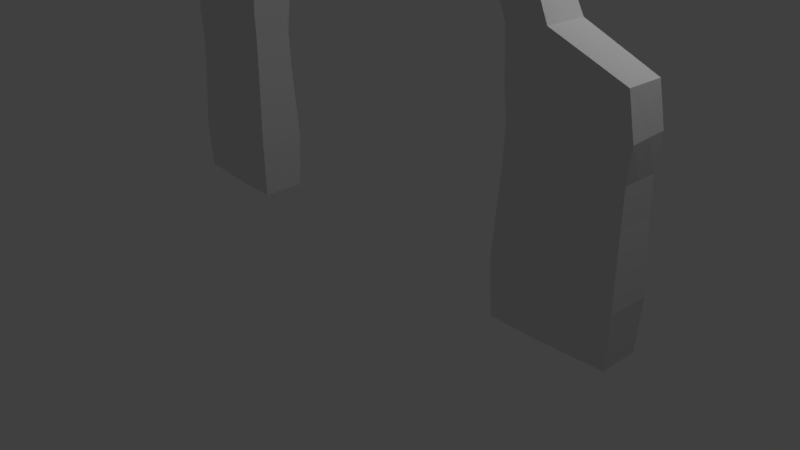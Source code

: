 # Source: portao.blend  (saved by Blender 2.78.0; exported with 4.5.12 LTS)
import bpy
from mathutils import Matrix  # noqa: F401  (used for matrix-valued properties, if any)

bpy.ops.wm.read_factory_settings(use_empty=True)
scene = bpy.context.scene
scene.name = 'Scene'

# ---- collections
col_collection_1 = bpy.data.collections.new('Collection 1'); scene.collection.children.link(col_collection_1)

# ---- materials (node trees are filled in below, after node groups)
mat_material_001 = bpy.data.materials.new('Material.001')
mat_material_001.alpha_threshold = 0.0
mat_material_001.use_transparent_shadow = False
mat_material_001.roughness = 0.5

# ---- material node trees

# ---- world
world_world = bpy.data.worlds.new('World'); scene.world = world_world
world_world.color = (0.05088, 0.05088, 0.05088)
world_world.use_sun_shadow = False
world_world.sun_shadow_jitter_overblur = 0.0
world_world.cycles.sampling_method = 'MANUAL'

# ---- cameras
cam_camera = bpy.data.cameras.new('Camera')
cam_camera.clip_end = 100.0
cam_camera.lens = 35.0
cam_camera.sensor_width = 32.0
cam_camera.sensor_height = 18.0
cam_camera.ortho_scale = 7.314
cam_camera.dof.focus_distance = 0.0
cam_camera.dof.aperture_fstop = 128.0

# ---- lights
light_lamp = bpy.data.lights.new('Lamp', 'POINT')
light_lamp.transmission_factor = 0.0
light_lamp.cutoff_distance = 30.0
light_lamp.energy = 100.0
light_lamp.shadow_buffer_clip_start = 1.001
light_lamp.shadow_soft_size = 0.1
light_lamp.shadow_maximum_resolution = 0.006
light_lamp.use_absolute_resolution = True
light_lamp_001 = bpy.data.lights.new('Lamp.001', 'POINT')
light_lamp_001.transmission_factor = 0.0
light_lamp_001.cutoff_distance = 30.0
light_lamp_001.energy = 100.0
light_lamp_001.shadow_buffer_clip_start = 1.001
light_lamp_001.shadow_soft_size = 0.1
light_lamp_001.shadow_maximum_resolution = 0.006
light_lamp_001.use_absolute_resolution = True

# ---- meshes
me_cube = bpy.data.meshes.new('Cube')
me_cube.from_pydata([(-1.311e-06, 0.0, 12.98), (-1.431e-06, -1.456, 12.76), (-0.0006983, -8.278, 3.94), (-0.002688, -8.112, 6.005), (-0.03374, -8.331, 4.885), (-0.0006983, -8.304, 2.91), (-0.0006984, -8.398, 0.9034), (-0.0006982, -8.347, -0.6208), (1.192e-07, -5.032, 4.52), (-4.172e-07, 0.0, 12.18), (1.192e-07, 0.0, 10.64), (-5.96e-07, -1.557, 11.85), (0.0, -0.8946, 10.47), (-5.364e-07, -1.836, 11.31), (-1.192e-07, -1.302, 10.4), (-0.002263, -3.387, 10.29), (0.002262, -2.82, 9.509), (-0.00905, -5.016, 8.819), (0.00905, -4.162, 8.147), (-0.002263, -6.019, 6.869), (0.002263, -4.874, 6.733), (1.192e-07, -4.976, 5.296), (1.192e-07, -5.003, 3.348), (1.192e-07, -4.896, 1.067), (-1.192e-07, -6.287, -0.6667), (1.788e-07, -4.954, -0.6667), (0.6667, -4.954, -0.6667), (0.6667, -6.287, -0.6667), (-0.6667, -6.287, -0.6667), (-0.6667, -4.954, -0.6667), (0.7245, -4.896, 1.067), (0.7245, -6.345, 1.067), (-0.7245, -6.345, 1.067), (-0.7245, -4.896, 1.067), (0.6173, -5.003, 3.348), (0.6173, -6.238, 3.348), (-0.6173, -5.003, 3.348), (-0.6173, -6.238, 3.348), (0.6444, -4.976, 5.296), (0.6933, -6.237, 5.359), (-0.6444, -4.976, 5.296), (-0.5941, -6.198, 5.404), (0.6179, -4.876, 6.734), (0.6134, -6.021, 6.87), (-0.6134, -4.872, 6.732), (-0.6179, -6.018, 6.867), (0.5036, -4.17, 8.153), (0.4855, -5.024, 8.824), (-0.4855, -4.155, 8.142), (-0.5036, -5.009, 8.813), (0.4676, -2.822, 9.51), (0.4631, -3.388, 10.29), (-0.4631, -2.819, 9.507), (-0.4676, -3.385, 10.29), (0.5399, -1.302, 10.4), (0.5399, -1.836, 11.31), (-0.5399, -1.302, 10.4), (-0.5399, -1.836, 11.31), (0.8377, -0.8946, 10.47), (0.8377, -1.557, 11.85), (-0.8377, -0.8946, 10.47), (-0.8377, -1.557, 11.85), (0.8108, 0.0, 10.64), (0.8108, 0.0, 12.18), (-0.8108, 0.0, 10.64), (-0.8108, 0.0, 12.18), (0.588, -6.208, 4.52), (-0.588, -6.208, 4.52), (0.588, -5.032, 4.52), (-0.588, -5.032, 4.52), (0.5855, -8.347, -0.6208), (-0.5869, -8.347, -0.6208), (0.6363, -8.398, 0.9034), (-0.6377, -8.398, 0.9034), (0.5421, -8.304, 2.91), (-0.5435, -8.304, 2.91), (0.5322, -8.348, 4.865), (-0.5997, -8.313, 4.905), (0.5163, -8.278, 3.94), (-0.5177, -8.278, 3.94), (0.5386, -8.113, 6.006), (-0.544, -8.11, 6.003), (0.5645, -1.456, 12.76), (-0.5645, -1.456, 12.76), (0.5463, 0.0, 12.98), (-0.5463, 0.0, 12.98)], [], [(26, 27, 24, 25), (28, 24, 7, 71), (43, 19, 3, 80), (30, 26, 25, 23), (30, 23, 22, 34), (68, 8, 21, 38), (45, 19, 17, 49), (38, 21, 20, 42), (42, 20, 18, 46), (46, 18, 16, 50), (49, 17, 15, 53), (57, 13, 11, 61), (50, 16, 14, 54), (53, 15, 13, 57), (54, 14, 12, 58), (62, 10, 9, 63), (58, 12, 10, 62), (34, 22, 8, 68), (73, 6, 5, 75), (70, 72, 6, 7), (79, 2, 4, 77), (77, 4, 3, 81), (75, 5, 2, 79), (83, 1, 0, 85), (63, 9, 0, 84), (61, 11, 1, 83), (25, 24, 28, 29), (24, 27, 70, 7), (26, 30, 31, 27), (19, 45, 81, 3), (28, 32, 33, 29), (23, 25, 29, 33), (32, 28, 71, 73), (31, 30, 34, 35), (33, 32, 37, 36), (23, 33, 36, 22), (40, 41, 45, 44), (66, 68, 38, 39), (69, 67, 41, 40), (8, 69, 40, 21), (19, 43, 47, 17), (21, 40, 44, 20), (31, 35, 74, 72), (39, 38, 42, 43), (47, 46, 50, 51), (43, 42, 46, 47), (44, 45, 49, 48), (20, 44, 48, 18), (52, 53, 57, 56), (48, 49, 53, 52), (18, 48, 52, 16), (17, 47, 51, 15), (13, 55, 59, 11), (16, 52, 56, 14), (15, 51, 55, 13), (51, 50, 54, 55), (60, 61, 65, 64), (55, 54, 58, 59), (56, 57, 61, 60), (14, 56, 60, 12), (10, 64, 65, 9), (12, 60, 64, 10), (65, 61, 83, 85), (59, 58, 62, 63), (22, 36, 69, 8), (36, 37, 67, 69), (35, 34, 68, 66), (41, 67, 79, 77), (6, 72, 74, 5), (7, 6, 73, 71), (2, 78, 76, 4), (4, 76, 80, 3), (5, 74, 78, 2), (37, 32, 73, 75), (66, 39, 76, 78), (27, 31, 72, 70), (39, 43, 80, 76), (35, 66, 78, 74), (67, 37, 75, 79), (45, 41, 77, 81), (1, 82, 84, 0), (9, 65, 85, 0), (59, 63, 84, 82), (11, 59, 82, 1)])
_uv = me_cube.uv_layers.new(name='UVMap')
_uv.uv.foreach_set('vector', [0.5722, 0.08968, 0.5294, 0.01211, 0.587, 0.0002184, 0.5952, 0.08493, 0.1774, 0.007761, 0.2293, 0.0002184, 0.2287, 0.1079, 0.2088, 0.1082, 0.4246, 0.5708, 0.4246, 0.6212, 0.2753, 0.6132, 0.2774, 0.5813, 0.5519, 0.1578, 0.5722, 0.08968, 0.5952, 0.08493, 0.5951, 0.1615, 0.5519, 0.1578, 0.5951, 0.1615, 0.5978, 0.3154, 0.5514, 0.3148, 0.5502, 0.4093, 0.5987, 0.4087, 0.5993, 0.4705, 0.5497, 0.4724, 0.1469, 0.5678, 0.1912, 0.571, 0.1791, 0.7225, 0.1454, 0.7185, 0.4844, 0.5137, 0.4995, 0.4735, 0.5928, 0.5073, 0.5813, 0.5494, 0.5813, 0.5494, 0.5928, 0.5073, 0.7028, 0.5286, 0.6995, 0.5637, 0.6995, 0.5637, 0.7028, 0.5286, 0.8375, 0.5298, 0.8398, 0.563, 0.1454, 0.7185, 0.1791, 0.7225, 0.1559, 0.8699, 0.1248, 0.8651, 0.6241, 0.799, 0.6396, 0.7795, 0.6676, 0.8058, 0.6246, 0.8232, 0.8398, 0.563, 0.8375, 0.5298, 0.9564, 0.5126, 0.9617, 0.5476, 0.1248, 0.8651, 0.1559, 0.8699, 0.1379, 0.9928, 0.1016, 0.9874, 0.5972, 0.7331, 0.5937, 0.7625, 0.5697, 0.7625, 0.5686, 0.673, 0.4492, 0.7383, 0.5274, 0.7946, 0.5358, 0.8927, 0.4492, 0.9507, 0.5686, 0.673, 0.5697, 0.7625, 0.5274, 0.7946, 0.4492, 0.7383, 0.5514, 0.3148, 0.5978, 0.3154, 0.5987, 0.4087, 0.5502, 0.4093, 0.1955, 0.164, 0.2283, 0.1672, 0.2276, 0.2912, 0.189, 0.2896, 0.2485, 0.1084, 0.2612, 0.1644, 0.2283, 0.1672, 0.2287, 0.1079, 0.1852, 0.3701, 0.2272, 0.3706, 0.2245, 0.4479, 0.1787, 0.4495, 0.1972, 0.6615, 0.1916, 0.6104, 0.2753, 0.6132, 0.2738, 0.6452, 0.189, 0.2896, 0.2276, 0.2912, 0.2272, 0.3706, 0.1852, 0.3701, 0.6386, 0.8553, 0.672, 0.8719, 0.5936, 0.9224, 0.5958, 0.8895, 0.4492, 0.9507, 0.5358, 0.8927, 0.5936, 0.9224, 0.5861, 0.9998, 0.6246, 0.8232, 0.6676, 0.8058, 0.672, 0.8719, 0.6386, 0.8553, 0.5952, 0.08493, 0.587, 0.0002184, 0.6472, 0.01124, 0.62, 0.08466, 0.2293, 0.0002184, 0.2812, 0.008373, 0.2485, 0.1084, 0.2287, 0.1079, 0.5722, 0.08968, 0.5519, 0.1578, 0.4602, 0.1292, 0.5294, 0.01211, 0.4246, 0.6212, 0.4194, 0.671, 0.2738, 0.6452, 0.2753, 0.6132, 0.6472, 0.01124, 0.7439, 0.1219, 0.638, 0.1572, 0.62, 0.08466, 0.5951, 0.1615, 0.5952, 0.08493, 0.62, 0.08466, 0.638, 0.1572, 0.06397, 0.1108, 0.1774, 0.007761, 0.2088, 0.1082, 0.1955, 0.164, 0.4602, 0.1292, 0.5519, 0.1578, 0.5514, 0.3148, 0.4535, 0.313, 0.638, 0.1572, 0.7439, 0.1219, 0.7427, 0.3098, 0.6444, 0.3137, 0.5951, 0.1615, 0.638, 0.1572, 0.6444, 0.3137, 0.5978, 0.3154, 0.04176, 0.493, 0.1218, 0.4709, 0.1469, 0.5678, 0.06644, 0.5927, 0.4547, 0.4061, 0.5502, 0.4093, 0.5497, 0.4724, 0.4492, 0.4731, 0.6471, 0.4084, 0.7434, 0.4022, 0.7477, 0.4731, 0.6491, 0.4715, 0.5987, 0.4087, 0.6471, 0.4084, 0.6491, 0.4715, 0.5993, 0.4705, 0.551, 0.6726, 0.5513, 0.6283, 0.7009, 0.6389, 0.7024, 0.6726, 0.0002185, 0.5038, 0.04176, 0.493, 0.06644, 0.5927, 0.02369, 0.6002, 0.3933, 0.1128, 0.4327, 0.3056, 0.2662, 0.2901, 0.2612, 0.1644, 0.4492, 0.5951, 0.4844, 0.5137, 0.5813, 0.5494, 0.5513, 0.6283, 0.7009, 0.6389, 0.6995, 0.5637, 0.8398, 0.563, 0.8481, 0.6289, 0.5513, 0.6283, 0.5813, 0.5494, 0.6995, 0.5637, 0.7009, 0.6389, 0.06644, 0.5927, 0.1469, 0.5678, 0.1454, 0.7185, 0.07004, 0.7112, 0.02369, 0.6002, 0.06644, 0.5927, 0.07004, 0.7112, 0.03472, 0.7117, 0.05947, 0.8516, 0.1248, 0.8651, 0.1016, 0.9874, 0.03488, 0.9725, 0.07004, 0.7112, 0.1454, 0.7185, 0.1248, 0.8651, 0.05947, 0.8516, 0.03472, 0.7117, 0.07004, 0.7112, 0.05947, 0.8516, 0.02643, 0.8467, 0.7024, 0.6726, 0.7009, 0.6389, 0.8481, 0.6289, 0.8504, 0.6601, 0.6396, 0.7795, 0.6569, 0.7524, 0.7424, 0.7416, 0.6676, 0.8058, 0.02643, 0.8467, 0.05947, 0.8516, 0.03488, 0.9725, 0.0002184, 0.9644, 0.8504, 0.6601, 0.8481, 0.6289, 0.9714, 0.6151, 0.9739, 0.6515, 0.8481, 0.6289, 0.8398, 0.563, 0.9617, 0.5476, 0.9714, 0.6151, 0.5834, 0.7973, 0.6246, 0.8232, 0.5793, 0.8593, 0.5609, 0.8105, 0.6569, 0.7524, 0.5972, 0.7331, 0.5686, 0.673, 0.7424, 0.7416, 0.5933, 0.7844, 0.6241, 0.799, 0.6246, 0.8232, 0.5834, 0.7973, 0.5937, 0.7625, 0.5933, 0.7844, 0.5834, 0.7973, 0.5697, 0.7625, 0.5274, 0.7946, 0.5609, 0.8105, 0.5793, 0.8593, 0.5358, 0.8927, 0.5697, 0.7625, 0.5834, 0.7973, 0.5609, 0.8105, 0.5274, 0.7946, 0.5793, 0.8593, 0.6246, 0.8232, 0.6386, 0.8553, 0.5958, 0.8895, 0.7429, 0.7752, 0.7737, 0.673, 0.8372, 0.6749, 0.8538, 0.7815, 0.5978, 0.3154, 0.6444, 0.3137, 0.6471, 0.4084, 0.5987, 0.4087, 0.6444, 0.3137, 0.7427, 0.3098, 0.7434, 0.4022, 0.6471, 0.4084, 0.4535, 0.313, 0.5514, 0.3148, 0.5502, 0.4093, 0.4547, 0.4061, 0.0002184, 0.4705, 0.009459, 0.398, 0.1852, 0.3701, 0.1787, 0.4495, 0.2283, 0.1672, 0.2612, 0.1644, 0.2662, 0.2901, 0.2276, 0.2912, 0.2287, 0.1079, 0.2283, 0.1672, 0.1955, 0.164, 0.2088, 0.1082, 0.2272, 0.3706, 0.2691, 0.3703, 0.2709, 0.4464, 0.2245, 0.4479, 0.1916, 0.6104, 0.1991, 0.5596, 0.2774, 0.5813, 0.2753, 0.6132, 0.2276, 0.2912, 0.2662, 0.2901, 0.2691, 0.3703, 0.2272, 0.3706, 0.02215, 0.3031, 0.06397, 0.1108, 0.1955, 0.164, 0.189, 0.2896, 0.444, 0.4008, 0.4487, 0.4705, 0.2709, 0.4464, 0.2691, 0.3703, 0.2812, 0.008373, 0.3933, 0.1128, 0.2612, 0.1644, 0.2485, 0.1084, 0.3422, 0.4709, 0.4246, 0.5708, 0.2774, 0.5813, 0.1991, 0.5596, 0.4327, 0.3056, 0.444, 0.4008, 0.2691, 0.3703, 0.2662, 0.2901, 0.009459, 0.398, 0.02215, 0.3031, 0.189, 0.2896, 0.1852, 0.3701, 0.4194, 0.671, 0.3326, 0.7602, 0.1972, 0.6615, 0.2738, 0.6452, 0.672, 0.8719, 0.7385, 0.8927, 0.5861, 0.9998, 0.5936, 0.9224, 0.5358, 0.8927, 0.5793, 0.8593, 0.5958, 0.8895, 0.5936, 0.9224, 0.7429, 0.7752, 0.8538, 0.7815, 0.8625, 0.8396, 0.7597, 0.8396, 0.6676, 0.8058, 0.7424, 0.7416, 0.7385, 0.8927, 0.672, 0.8719])
me_cube.materials.append(mat_material_001)
me_cube.use_remesh_preserve_volume = False
me_cube.use_remesh_preserve_attributes = False
me_cube.use_mirror_vertex_groups = False
me_cube.update()

# ---- objects
ob_cube = bpy.data.objects.new('Cube', me_cube)
ob_lamp = bpy.data.objects.new('Lamp', light_lamp)
ob_camera = bpy.data.objects.new('Camera', cam_camera)
ob_lamp_001 = bpy.data.objects.new('Lamp.001', light_lamp_001)

# ---- transforms, parenting, visibility, modifiers, constraints
ob_cube.location = (0.0, 0.2222, 0.4083)
ob_cube.rotation_euler = (0.0, -0.0, -1.591)
ob_cube.scale = (0.4386, 0.4386, 0.4386)
ob_cube.lock_rotations_4d = False
ob_cube.empty_display_type = 'ARROWS'
ob_cube.lineart.crease_threshold = 0.0
_m = ob_cube.modifiers.new('Mirror', 'MIRROR')
_m.use_axis = (False, True, False)
_m.use_clip = True
ob_lamp.location = (4.076, 1.005, 5.904)
ob_lamp.rotation_euler = (0.6503, 0.05522, 1.866)
ob_lamp.lock_rotations_4d = False
ob_lamp.empty_display_type = 'ARROWS'
ob_lamp.color = (0.0, 0.0, 0.0, 0.0)
ob_lamp.lineart.crease_threshold = 0.0
ob_camera.location = (7.481, -6.508, 5.344)
ob_camera.rotation_euler = (1.109, 0.0, 0.8149)
ob_camera.lock_rotations_4d = False
ob_camera.empty_display_type = 'ARROWS'
ob_camera.color = (0.0, 0.0, 0.0, 0.0)
ob_camera.display_type = 'WIRE'
ob_camera.lineart.crease_threshold = 0.0
ob_lamp_001.location = (-3.849, 1.005, 5.904)
ob_lamp_001.rotation_euler = (0.6503, 0.05522, 1.866)
ob_lamp_001.lock_rotations_4d = False
ob_lamp_001.empty_display_type = 'ARROWS'
ob_lamp_001.color = (0.0, 0.0, 0.0, 0.0)
ob_lamp_001.lineart.crease_threshold = 0.0

# ---- collection membership
col_collection_1.objects.link(ob_cube)
col_collection_1.objects.link(ob_lamp)
col_collection_1.objects.link(ob_camera)
col_collection_1.objects.link(ob_lamp_001)

# ---- scene / render settings (as saved in the file)
scene.camera = ob_camera
scene.frame_start = 1; scene.frame_end = 250; scene.frame_set(2)
scene.render.engine = 'BLENDER_EEVEE_NEXT'
scene.render.resolution_percentage = 50
scene.render.dither_intensity = 0.0
scene.cycles.use_denoising = False
scene.cycles.samples = 128
scene.cycles.sampling_pattern = 'TABULATED_SOBOL'
scene.cycles.light_sampling_threshold = 0.0
scene.cycles.use_adaptive_sampling = False
scene.cycles.use_light_tree = False
scene.cycles.blur_glossy = 0.0
scene.cycles.sample_clamp_indirect = 0.0
scene.view_settings.view_transform = 'Standard'
bpy.context.view_layer.update()
